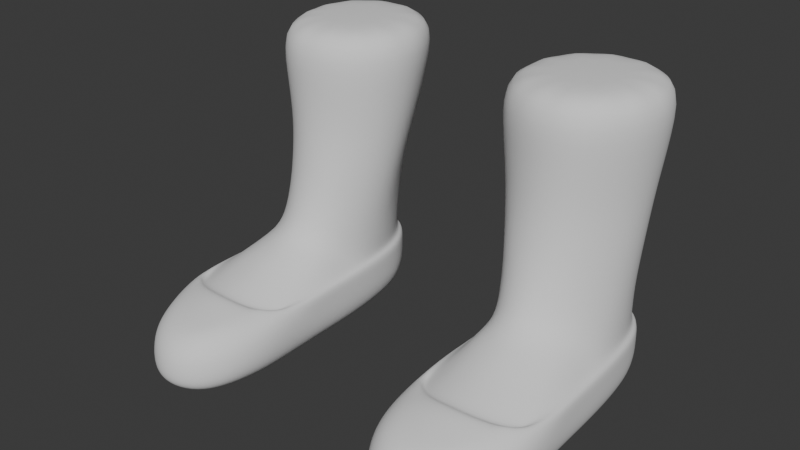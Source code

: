 # Source: BootsBats_HIGHPOLY.blend  (saved by Blender 4.3.34; exported with 4.5.12 LTS)
import bpy
from mathutils import Matrix  # noqa: F401  (used for matrix-valued properties, if any)

bpy.ops.wm.read_factory_settings(use_empty=True)
scene = bpy.context.scene
scene.name = 'Scene'

# ---- world
world_world = bpy.data.worlds.new('World'); scene.world = world_world
world_world.use_nodes = True; world_world.node_tree.nodes.clear()
_N = world_world.node_tree.nodes; _L = world_world.node_tree.links
n0 = _N.new('ShaderNodeOutputWorld'); n0.name = 'World Output'; n0.location = (300, 300)
n1 = _N.new('ShaderNodeBackground'); n1.name = 'Background'; n1.location = (10, 300)
n1.inputs[0].default_value = (0.05088, 0.05088, 0.05088, 1.0)
_L.new(n1.outputs[0], n0.inputs[0])
n0.is_active_output = True
world_world.color = (0.05088, 0.05088, 0.05088)
world_world.use_sun_shadow = False
world_world.sun_shadow_jitter_overblur = 0.0

# ---- meshes
me_attire_shoes_bootsbats_highpoly = bpy.data.meshes.new('Attire_Shoes_BootsBats_HIGHPOLY')
me_attire_shoes_bootsbats_highpoly.from_pydata([(0.08083, -0.02677, 0.0753), (0.07872, -0.02818, 0.05681), (0.0886, 0.03792, 0.07272), (0.1067, 0.06476, 0.07441), (0.1283, 0.07767, 0.07593), (0.1525, 0.06779, 0.07356), (0.1701, 0.04427, 0.0723), (0.1775, 0.01394, 0.07241), (0.1804, -0.02818, 0.05681), (0.1751, -0.02097, 0.07758), (0.11, -0.08955, 0.07962), (0.1441, -0.08915, 0.08028), (0.08454, -0.05981, 0.07088), (0.09649, -0.06369, 0.08604), (0.1577, -0.05703, 0.08625), (0.1722, -0.05243, 0.07062), (0.1267, -0.07543, 0.09264), (0.126, -0.09141, 0.08214), (0.1703, 0.0435, 0.09467), (0.1519, 0.06969, 0.09599), (0.07943, -0.0234, 0.09664), (0.09677, -0.0562, 0.1016), (0.08833, 0.04012, 0.09448), (0.07677, 0.009773, 0.09454), (0.1546, -0.04853, 0.1021), (0.1731, -0.01498, 0.09751), (0.1271, 0.07981, 0.09663), (0.1261, -0.06529, 0.1065), (0.1778, 0.0151, 0.09481), (0.1058, 0.06626, 0.0959), (0.09403, -0.1514, -6.732e-05), (0.07065, -0.1527, 0.02571), (0.08234, -0.1513, 0.003617), (0.07379, -0.1523, 0.0136), (0.1143, -0.1969, -6.732e-05), (0.1068, -0.2238, 0.01813), (0.1103, -0.2107, 0.002831), (0.1076, -0.2209, 0.009289), (0.104, -0.1881, -6.732e-05), (0.08807, -0.2094, 0.01891), (0.09597, -0.1991, 0.002864), (0.09018, -0.2073, 0.009477), (0.09715, -0.1722, -6.732e-05), (0.07518, -0.1832, 0.02311), (0.08619, -0.1773, 0.003617), (0.07813, -0.1819, 0.01257), (0.09558, -0.1486, 0.0634), (0.07065, -0.1527, 0.03896), (0.08327, -0.1368, 0.06014), (0.07379, -0.1524, 0.05058), (0.09649, -0.1724, 0.06131), (0.07518, -0.183, 0.03412), (0.08604, -0.1776, 0.05687), (0.07813, -0.1818, 0.04641), (0.1034, -0.1886, 0.05908), (0.08808, -0.2086, 0.0306), (0.09577, -0.1995, 0.0537), (0.09016, -0.2066, 0.04247), (0.114, -0.1976, 0.05747), (0.1069, -0.2231, 0.02897), (0.1102, -0.211, 0.05183), (0.1076, -0.22, 0.04042), (0.102, 0.007959, -6.732e-05), (0.07658, 0.01001, 0.02743), (0.08925, 0.008199, 0.003617), (0.07995, 0.009322, 0.01368), (0.1065, 0.03012, -6.732e-05), (0.08446, 0.04161, 0.02743), (0.09545, 0.03501, 0.003617), (0.08743, 0.03984, 0.01368), (0.1156, 0.04525, -6.732e-05), (0.1035, 0.06984, 0.02743), (0.1099, 0.05719, 0.003617), (0.1053, 0.06641, 0.01368), (0.07657, 0.01003, 0.0426), (0.1034, 0.06984, 0.0426), (0.08446, 0.04161, 0.0426), (0.163, -0.1466, -6.732e-05), (0.1882, -0.1506, 0.02571), (0.1756, -0.1475, 0.003617), (0.1847, -0.1495, 0.0136), (0.1266, -0.198, -6.732e-05), (0.1281, -0.227, 0.01786), (0.1271, -0.2128, 0.002828), (0.1277, -0.2238, 0.009238), (0.1565, -0.1645, -6.732e-05), (0.1793, -0.1765, 0.02311), (0.1679, -0.1701, 0.003617), (0.1763, -0.1751, 0.01257), (0.1499, -0.1815, -6.732e-05), (0.1671, -0.2015, 0.01891), (0.1587, -0.1921, 0.002864), (0.1649, -0.1997, 0.009477), (0.1392, -0.1932, -6.732e-05), (0.1489, -0.2186, 0.01813), (0.144, -0.2066, 0.002831), (0.1476, -0.2162, 0.009289), (0.1282, -0.2262, 0.02834), (0.1265, -0.199, 0.05697), (0.1278, -0.2229, 0.03964), (0.1271, -0.2132, 0.05117), (0.1625, -0.1467, 0.0632), (0.1881, -0.1504, 0.03896), (0.1754, -0.1371, 0.06042), (0.1846, -0.1498, 0.05053), (0.1392, -0.1943, 0.05747), (0.1489, -0.2177, 0.02897), (0.144, -0.207, 0.05183), (0.1476, -0.2152, 0.04042), (0.1499, -0.1829, 0.05894), (0.1671, -0.2008, 0.0306), (0.1587, -0.1928, 0.0537), (0.1649, -0.199, 0.04247), (0.1566, -0.1657, 0.06131), (0.1792, -0.1762, 0.03412), (0.1679, -0.1707, 0.05687), (0.1762, -0.175, 0.04641), (0.1285, 0.08287, 0.02743), (0.129, 0.05084, -6.732e-05), (0.1287, 0.07865, 0.01368), (0.129, 0.06684, 0.003617), (0.1586, 0.01078, -6.732e-05), (0.1825, 0.01397, 0.02743), (0.1705, 0.01236, 0.003617), (0.1793, 0.0136, 0.01368), (0.1447, 0.04758, -6.732e-05), (0.1564, 0.07428, 0.02743), (0.1509, 0.06029, 0.003617), (0.155, 0.07059, 0.01368), (0.1523, 0.03707, -6.732e-05), (0.1754, 0.04709, 0.02743), (0.163, 0.04029, 0.003617), (0.1725, 0.04455, 0.01368), (0.1825, 0.01397, 0.0426), (0.1284, 0.08292, 0.0426), (0.1754, 0.04709, 0.0426), (0.1564, 0.07429, 0.0426), (0.0725, -0.06095, 0.02743), (0.07563, -0.06095, 0.01368), (0.08418, -0.06094, 0.003617), (0.09587, -0.06093, -6.732e-05), (0.0725, -0.06095, 0.0426), (0.187, -0.06095, 0.02743), (0.1839, -0.06095, 0.01368), (0.1754, -0.06094, 0.003617), (0.1637, -0.06093, -6.732e-05), (0.187, -0.06095, 0.0426), (0.07321, -0.02817, 0.02743), (0.07636, -0.02817, 0.01368), (0.08495, -0.02817, 0.003617), (0.09728, -0.02817, -6.732e-05), (0.07321, -0.02817, 0.0426), (0.1828, -0.02817, 0.01368), (0.1741, -0.02817, 0.003617), (0.1624, -0.02817, -6.732e-05), (0.1859, -0.02817, 0.0426), (0.1859, -0.02817, 0.02743), (0.0752, -0.08655, 0.01368), (0.07447, -0.1102, 0.01368), (0.07394, -0.1303, 0.01368), (0.08376, -0.08629, 0.003617), (0.08304, -0.1097, 0.003617), (0.0825, -0.1299, 0.003617), (0.09546, -0.08594, -6.732e-05), (0.09474, -0.1093, -6.732e-05), (0.09418, -0.1299, -6.732e-05), (0.07486, -0.1195, 0.05795), (0.07207, -0.08649, 0.0426), (0.07143, -0.1073, 0.0426), (0.07086, -0.1273, 0.04229), (0.07081, -0.1297, 0.02737), (0.07135, -0.1098, 0.02743), (0.07207, -0.08661, 0.02743), (0.1879, -0.08655, 0.02743), (0.189, -0.1086, 0.02743), (0.1894, -0.1297, 0.02737), (0.185, -0.1207, 0.05833), (0.1859, -0.129, 0.01368), (0.1859, -0.1091, 0.01368), (0.1847, -0.08649, 0.01368), (0.1769, -0.1283, 0.003617), (0.1773, -0.1095, 0.003617), (0.1762, -0.08628, 0.003617), (0.165, -0.1279, -6.732e-05), (0.1655, -0.109, -6.732e-05), (0.1649, -0.08592, -6.732e-05), (0.1893, -0.1285, 0.04226), (0.189, -0.1067, 0.0426), (0.1879, -0.08646, 0.0426), (0.1107, -0.1538, 0.06653), (0.1274, -0.1549, 0.06773), (0.1452, -0.153, 0.06653), (0.111, -0.1744, 0.06278), (0.1266, -0.1748, 0.06316), (0.1419, -0.1724, 0.06246), (0.07657, 0.01003, 0.05681), (0.1035, 0.0697, 0.05666), (0.08458, 0.04154, 0.05667), (0.1825, 0.01397, 0.05681), (0.1284, 0.08281, 0.05672), (0.1753, 0.047, 0.05665), (0.1563, 0.07411, 0.05664), (0.0725, -0.06095, 0.05681), (0.187, -0.06095, 0.05681), (0.07321, -0.02817, 0.05681), (0.1859, -0.02817, 0.05681), (0.07213, -0.08628, 0.05681), (0.07262, -0.1031, 0.05681), (0.1875, -0.1032, 0.05681), (0.1878, -0.08629, 0.05681), (0.08284, -0.1505, 0.05866), (0.1749, -0.1487, 0.0587), (0.0969, -0.148, 0.05712), (0.08462, -0.1365, 0.05326), (0.1614, -0.1459, 0.05694), (0.174, -0.1366, 0.0537), (0.07913, -0.119, 0.05515), (0.1807, -0.1205, 0.05548), (0.1114, -0.1528, 0.06015), (0.1273, -0.1536, 0.06137), (0.1447, -0.1519, 0.06021), (0.08194, 0.008631, 0.05681), (0.1069, 0.06428, 0.05619), (0.08965, 0.03834, 0.05633), (0.1771, 0.01324, 0.05681), (0.1284, 0.07594, 0.05632), (0.1702, 0.04437, 0.05623), (0.1537, 0.06815, 0.05606), (0.07802, -0.06114, 0.05681), (0.1815, -0.06124, 0.05681), (0.07765, -0.08635, 0.05663), (0.07811, -0.1031, 0.05613), (0.182, -0.1032, 0.05603), (0.1823, -0.08648, 0.05659), (0.1302, 0.03177, -6.732e-05), (0.1262, -0.1805, -6.732e-05), (0.07926, 0.009372, 0.07314), (0.09804, -0.08711, 0.07553), (0.08829, -0.08552, 0.0683), (0.1715, -0.08528, 0.06738), (0.1579, -0.08696, 0.07531), (0.1268, -0.1292, 0.06867), (0.1108, -0.1276, 0.06694), (0.1443, -0.1271, 0.06723), (0.1603, -0.1241, 0.06384), (0.1734, -0.1213, 0.05744), (0.09727, -0.1248, 0.06321), (0.08584, -0.1214, 0.05728), (0.1594, -0.1045, 0.07012), (0.1729, -0.102, 0.06278), (0.09778, -0.1051, 0.06886), (0.08679, -0.1021, 0.06283), (0.1264, -0.1096, 0.07478), (0.1103, -0.1079, 0.07268), (0.1444, -0.1074, 0.07314), (0.1268, -0.1491, -6.732e-05), (0.1275, -0.1091, -6.732e-05), (0.1297, 0.009343, -6.732e-05), (0.1265, -0.1661, -6.732e-05), (0.128, -0.08593, -6.732e-05), (0.129, -0.02817, -6.732e-05), (0.1272, -0.129, -6.732e-05), (0.1284, -0.06093, -6.732e-05), (0.174, -0.006991, 0.1472), (0.1799, 0.02149, 0.1465), (0.1727, 0.04968, 0.1464), (0.1507, 0.07467, 0.1469), (0.1245, 0.08517, 0.147), (0.1008, 0.072, 0.1466), (0.08284, 0.04389, 0.1461), (0.06822, 0.01494, 0.1461), (0.07307, -0.01607, 0.1471), (0.09459, -0.04563, 0.1491), (0.152, -0.03915, 0.1491), (0.1243, -0.05142, 0.1494), (0.1239, 0.08949, 0.1874), (0.1232, -0.05006, 0.28), (0.06128, 0.0165, 0.1868), (0.1734, -0.007508, 0.1879), (0.1512, -0.03506, 0.1885), (0.1521, 0.08168, 0.1871), (0.07224, 0.04702, 0.1861), (0.09491, 0.07824, 0.1868), (0.06944, -0.01409, 0.1881), (0.1764, 0.05337, 0.1869), (0.1822, 0.02285, 0.1873), (0.1246, -0.04689, 0.1888), (0.0934, -0.03843, 0.1889), (0.1715, 0.04603, 0.1188), (0.1511, 0.07188, 0.1199), (0.07682, -0.02004, 0.1206), (0.09636, -0.0498, 0.1237), (0.08687, 0.04247, 0.1185), (0.07289, 0.01232, 0.1187), (0.153, -0.04319, 0.124), (0.1728, -0.01088, 0.121), (0.126, 0.08205, 0.1205), (0.125, -0.05812, 0.1257), (0.1785, 0.01764, 0.119), (0.1041, 0.06863, 0.1198), (0.1234, -0.04729, 0.2315), (0.0907, -0.03962, 0.2315), (0.1831, 0.05506, 0.2315), (0.1859, 0.01963, 0.2315), (0.06564, -0.01727, 0.2315), (0.06447, 0.05505, 0.232), (0.08687, 0.08589, 0.2315), (0.1617, 0.08656, 0.2315), (0.1764, -0.01107, 0.2315), (0.1538, -0.03879, 0.2315), (0.05414, 0.01823, 0.2315), (0.1255, 0.0972, 0.2315), (0.0892, -0.04174, 0.28), (0.1858, 0.0565, 0.28), (0.1881, 0.02015, 0.28), (0.06318, -0.01831, 0.28), (0.05838, 0.05828, 0.28), (0.08417, 0.09146, 0.28), (0.1651, 0.08941, 0.2801), (0.1781, -0.01367, 0.28), (0.155, -0.04165, 0.28), (0.05122, 0.0188, 0.28), (0.1248, 0.1036, 0.28), (0.122, 0.02299, 0.28)], [], [(0, 1, 12, 13), (7, 28, 25, 9), (2, 22, 29, 3), (14, 16, 17, 11, 240), (224, 7, 9, 8), (15, 239, 233, 229), (10, 17, 16, 13, 237), (238, 12, 228, 230), (4, 26, 19, 5), (0, 20, 23, 236), (14, 24, 27, 16), (3, 29, 26, 4), (9, 25, 24, 14), (16, 27, 21, 13), (5, 19, 18, 6), (23, 22, 2, 236), (290, 20, 21, 291), (290, 293, 23, 20), (293, 292, 22, 23), (29, 22, 292, 299), (26, 29, 299, 296), (296, 289, 19, 26), (289, 288, 18, 19), (28, 18, 288, 298), (25, 28, 298, 295), (295, 294, 24, 25), (27, 24, 294, 297), (21, 27, 297, 291), (6, 18, 28, 7), (97, 82, 94, 106), (76, 67, 63, 74), (82, 97, 59, 35), (35, 59, 55, 39), (39, 55, 51, 43), (147, 151, 74, 63), (114, 86, 78, 102), (134, 117, 71, 75), (75, 76, 197, 196), (135, 136, 201, 200), (133, 122, 130, 135), (110, 90, 86, 114), (136, 126, 117, 134), (106, 94, 90, 110), (175, 186, 102, 78), (43, 51, 47, 31), (34, 81, 83, 36), (36, 83, 84, 37), (37, 84, 82, 35), (118, 70, 72, 120), (120, 72, 73, 119), (119, 73, 71, 117), (98, 58, 60, 100), (100, 60, 61, 99), (99, 61, 59, 97), (38, 34, 36, 40), (40, 36, 37, 41), (41, 37, 35, 39), (58, 54, 56, 60), (60, 56, 57, 61), (61, 57, 55, 59), (42, 38, 40, 44), (44, 40, 41, 45), (45, 41, 39, 43), (54, 50, 52, 56), (56, 52, 53, 57), (57, 53, 51, 55), (30, 42, 44, 32), (32, 44, 45, 33), (33, 45, 43, 31), (46, 48, 210), (176, 103, 211, 104), (53, 49, 47, 51), (72, 68, 69, 73), (73, 69, 67, 71), (71, 67, 76, 75), (66, 62, 64, 68), (68, 64, 65, 69), (69, 65, 63, 67), (121, 129, 131, 123), (123, 131, 132, 124), (124, 132, 130, 122), (131, 127, 128, 132), (132, 128, 126, 130), (135, 130, 126, 136), (125, 118, 120, 127), (127, 120, 119, 128), (128, 119, 117, 126), (105, 98, 100, 107), (107, 100, 99, 108), (108, 99, 97, 106), (81, 93, 95, 83), (83, 95, 96, 84), (84, 96, 94, 82), (109, 105, 107, 111), (111, 107, 108, 112), (112, 108, 106, 110), (93, 89, 91, 95), (95, 91, 92, 96), (96, 92, 90, 94), (113, 109, 111, 115), (115, 111, 112, 116), (116, 112, 110, 114), (89, 85, 87, 91), (91, 87, 88, 92), (92, 88, 86, 90), (101, 113, 115, 211), (211, 115, 116, 104), (104, 116, 114, 102), (85, 77, 79, 87), (87, 79, 80, 88), (88, 80, 78, 86), (147, 63, 65, 148), (148, 65, 64, 149), (149, 64, 62, 150), (175, 78, 80, 177), (177, 80, 79, 180), (180, 79, 77, 183), (160, 139, 140, 163), (157, 138, 139, 160), (172, 137, 138, 157), (172, 167, 141, 137), (153, 144, 145, 154), (152, 143, 144, 153), (156, 142, 143, 152), (156, 155, 146, 142), (139, 149, 150, 140), (138, 148, 149, 139), (137, 147, 148, 138), (137, 141, 151, 147), (122, 133, 155, 156), (122, 156, 152, 124), (124, 152, 153, 123), (123, 153, 154, 121), (31, 47, 169, 170), (170, 169, 168, 171), (171, 168, 167, 172), (31, 170, 159, 33), (170, 171, 158, 159), (171, 172, 157, 158), (33, 159, 162, 32), (159, 158, 161, 162), (158, 157, 160, 161), (32, 162, 165, 30), (162, 161, 164, 165), (161, 160, 163, 164), (104, 102, 186, 176), (176, 186, 187, 208), (144, 182, 185, 145), (182, 181, 184, 185), (181, 180, 183, 184), (143, 179, 182, 144), (179, 178, 181, 182), (178, 177, 180, 181), (142, 173, 179, 143), (173, 174, 178, 179), (174, 175, 177, 178), (142, 146, 188, 173), (173, 188, 187, 174), (174, 187, 186, 175), (207, 166, 216, 231), (192, 193, 190, 189), (193, 194, 191, 190), (46, 50, 192, 189), (54, 58, 192, 50), (58, 98, 193, 192), (98, 105, 194, 193), (105, 109, 113, 194), (167, 168, 207, 206), (155, 133, 198, 205), (194, 113, 101, 191), (168, 169, 166, 207), (187, 188, 209, 208), (200, 201, 227, 226), (151, 141, 202, 204), (136, 134, 199, 201), (188, 146, 203, 209), (196, 197, 223, 222), (76, 74, 195, 197), (74, 151, 204, 195), (134, 75, 196, 199), (146, 155, 205, 203), (133, 135, 200, 198), (141, 167, 206, 202), (52, 210, 49, 53), (50, 46, 210, 52), (47, 49, 166, 169), (103, 101, 211), (48, 46, 212, 213), (101, 103, 215, 214), (191, 101, 214, 220), (46, 189, 218, 212), (189, 190, 219, 218), (190, 191, 220, 219), (199, 196, 222, 225), (234, 66, 70, 118), (198, 200, 226, 224), (201, 199, 225, 227), (205, 198, 224, 8), (204, 202, 228, 1), (209, 203, 229, 233), (195, 204, 1, 221), (203, 205, 8, 229), (202, 206, 230, 228), (206, 207, 231, 230), (208, 209, 233, 232), (215, 103, 176, 217), (166, 48, 213, 216), (217, 176, 208, 232), (154, 260, 257, 121), (150, 260, 262, 140), (185, 259, 262, 145), (163, 259, 256, 164), (164, 256, 261, 165), (165, 261, 255, 30), (30, 255, 258, 42), (255, 261, 183, 77), (129, 234, 118, 125), (235, 258, 85, 89), (234, 257, 62, 66), (42, 258, 235, 38), (258, 255, 77, 85), (93, 81, 235, 89), (81, 34, 38, 235), (3, 4, 225, 222), (4, 5, 227, 225), (70, 66, 68, 72), (129, 125, 127, 131), (5, 6, 226, 227), (2, 3, 222, 223), (236, 2, 223, 221), (166, 49, 210, 48), (6, 7, 224, 226), (0, 236, 221, 1), (8, 15, 229), (12, 1, 228), (13, 12, 238, 237), (197, 195, 221, 223), (241, 242, 218, 219), (243, 241, 219, 220), (248, 240, 11, 254), (249, 239, 240, 248), (253, 10, 237, 250), (250, 237, 238, 251), (212, 246, 247, 213), (218, 242, 246, 212), (215, 245, 244, 214), (214, 244, 243, 220), (254, 252, 241, 243), (252, 253, 242, 241), (17, 10, 253, 252), (11, 17, 252, 254), (246, 250, 251, 247), (242, 253, 250, 246), (245, 249, 248, 244), (244, 248, 254, 243), (230, 231, 251, 238), (231, 216, 247, 251), (216, 213, 247), (233, 239, 249, 232), (232, 249, 245, 217), (217, 245, 215), (13, 21, 20, 0), (14, 15, 8, 9), (239, 15, 14, 240), (261, 256, 184, 183), (257, 260, 150, 62), (262, 260, 154, 145), (257, 234, 129, 121), (262, 259, 163, 140), (256, 259, 185, 184), (291, 272, 271, 290), (271, 270, 293, 290), (269, 268, 299, 292), (293, 270, 269, 292), (265, 264, 298, 288), (289, 266, 265, 288), (295, 263, 273, 294), (273, 274, 297, 294), (298, 264, 263, 295), (296, 267, 266, 289), (297, 274, 272, 291), (272, 274, 286, 287), (287, 286, 300, 301), (264, 265, 284, 285), (285, 284, 302, 303), (271, 272, 287, 283), (283, 287, 301, 304), (268, 269, 281, 282), (282, 281, 305, 306), (265, 266, 280, 284), (284, 280, 307, 302), (273, 263, 278, 279), (279, 278, 308, 309), (269, 270, 277, 281), (281, 277, 310, 305), (266, 267, 275, 280), (280, 275, 311, 307), (274, 273, 279, 286), (286, 279, 309, 300), (263, 264, 285, 278), (278, 285, 303, 308), (270, 271, 283, 277), (277, 283, 304, 310), (267, 268, 282, 275), (275, 282, 306, 311), (299, 268, 267, 296), (303, 302, 313, 314), (305, 310, 321, 316), (311, 306, 317, 322), (302, 307, 318, 313), (308, 303, 314, 319), (304, 301, 312, 315), (307, 311, 322, 318), (301, 300, 276, 312), (309, 308, 319, 320), (310, 304, 315, 321), (306, 305, 316, 317), (300, 309, 320, 276), (276, 320, 323), (314, 313, 323), (322, 317, 323), (313, 318, 323), (318, 322, 323), (312, 276, 323), (321, 315, 323), (317, 316, 323), (316, 321, 323), (319, 314, 323), (315, 312, 323), (320, 319, 323)])
me_attire_shoes_bootsbats_highpoly.polygons.foreach_set('use_smooth', [True] * 330)
_uv = me_attire_shoes_bootsbats_highpoly.uv_layers.new(name='UVMap')
_uv.uv.foreach_set('vector', [0.0, 0.0, 0.0, 0.0, -0.04943, -0.01133, 0.0, 0.0, 0.0, 0.0, 0.0, 0.0, 0.0, 0.0, 0.0, 0.0, 0.0, 0.0, 0.0, 0.0, 0.0, 0.0, 0.0, 0.0, 0.0, 0.0, 0.0, 0.0, 0.0, 0.0, 0.0, 0.0, 0.0, 0.0, 0.527, 0.5501, 0.0, 0.0, 0.0, 0.0, 0.5271, 0.5951, 0.0, 0.0, 0.2026, 0.2472, 0.527, 0.643, 0.527, 0.6257, 0.0, 0.0, 0.0, 0.0, 0.0, 0.0, 0.0, 0.0, 0.02458, 0.004987, 0.2047, 0.04154, -0.04943, -0.01133, 0.527, 0.1242, 0.527, 0.1069, 0.0, 0.0, 0.0, 0.0, 0.0, 0.0, 0.0, 0.0, 0.0, 0.0, 0.0, 0.0, 0.0, 0.0, 0.0, 0.0, 0.0, 0.0, 0.0, 0.0, 0.0, 0.0, 0.0, 0.0, 0.0, 0.0, 0.0, 0.0, 0.0, 0.0, 0.0, 0.0, 0.0, 0.0, 0.0, 0.0, 0.0, 0.0, 0.0, 0.0, 0.0, 0.0, 0.0, 0.0, 0.0, 0.0, 0.0, 0.0, 0.0, 0.0, 0.0, 0.0, 0.0, 0.0, 0.0, 0.0, 0.0, 0.0, 0.0, 0.0, 0.0, 0.0, 0.0, 0.0, 0.0, 0.0, 0.0, 0.0, 0.0, 0.0, 0.0, 0.0, 0.0, 0.0, 0.0, 0.0, 0.0, 0.0, 0.0, 0.0, 0.0, 0.0, 0.0, 0.0, 0.0, 0.0, 0.0, 0.0, 0.0, 0.0, 0.0, 0.0, 0.0, 0.0, 0.0, 0.0, 0.0, 0.0, 0.0, 0.0, 0.0, 0.0, 0.0, 0.0, 0.0, 0.0, 0.0, 0.0, 0.0, 0.0, 0.0, 0.0, 0.0, 0.0, 0.0, 0.0, 0.0, 0.0, 0.0, 0.0, 0.0, 0.0, 0.0, 0.0, 0.0, 0.0, 0.0, 0.0, 0.0, 0.0, 0.0, 0.0, 0.0, 0.0, 0.0, 0.0, 0.0, 0.0, 0.0, 0.0, 0.0, 0.0, 0.0, 0.0, 0.0, 0.0, 0.0, 0.0, 0.0, 0.0, 0.0, 0.0, 0.0, 0.0, 0.0, 0.0, 0.0, 0.0, 0.0, 0.0, 0.0, 0.0, 0.0, 0.0, 0.0, 0.0, 0.0, 0.0, 0.527, 0.875, 0.473, 0.875, 0.473, 0.8272, 0.527, 0.8272, 0.527, 0.228, 0.4727, 0.228, 0.4724, 0.193, 0.527, 0.1931, 0.473, 0.875, 0.527, 0.875, 0.527, 0.9228, 0.473, 0.9228, 0.473, 0.9228, 0.527, 0.9228, 0.527, 1.0, 0.473, 1.0, 0.473, 0.0, 0.527, 0.0, 0.527, 0.03407, 0.473, 0.03407, 0.473, 0.155, 0.527, 0.155, 0.527, 0.1931, 0.4724, 0.193, 0.527, 0.7159, 0.473, 0.7159, 0.473, 0.6948, 0.527, 0.6948, 0.527, 0.375, 0.473, 0.375, 0.4707, 0.3069, 0.527, 0.3068, 0.527, 0.3068, 0.527, 0.228, 0.527, 0.2255, 0.527, 0.3061, 0.527, 0.5179, 0.527, 0.434, 0.527, 0.4331, 0.527, 0.5219, 0.527, 0.5501, 0.473, 0.5501, 0.473, 0.5179, 0.527, 0.5179, 0.527, 0.75, 0.473, 0.75, 0.473, 0.7159, 0.527, 0.7159, 0.527, 0.434, 0.473, 0.434, 0.473, 0.375, 0.527, 0.375, 0.527, 0.8272, 0.473, 0.8272, 0.473, 0.75, 0.527, 0.75, 0.4729, 0.6766, 0.5268, 0.6756, 0.527, 0.6948, 0.473, 0.6948, 0.473, 0.03407, 0.527, 0.03407, 0.527, 0.05519, 0.473, 0.05519, 0.2213, 0.7254, 0.25, 0.7279, 0.25, 0.7389, 0.2117, 0.7356, 0.2117, 0.7356, 0.25, 0.7389, 0.2487, 0.7499, 0.2034, 0.7459, 0.375, 0.9216, 0.375, 0.8763, 0.473, 0.875, 0.473, 0.9228, 0.25, 0.5221, 0.2138, 0.5268, 0.2023, 0.5173, 0.25, 0.5111, 0.25, 0.5111, 0.2023, 0.5173, 0.1908, 0.5074, 0.2487, 0.5001, 0.375, 0.3737, 0.3687, 0.3162, 0.4707, 0.3069, 0.473, 0.375, 0.75, 0.7279, 0.7787, 0.7254, 0.7883, 0.7356, 0.75, 0.7389, 0.75, 0.7389, 0.7883, 0.7356, 0.7966, 0.7459, 0.7513, 0.7499, 0.625, 0.8763, 0.625, 0.9216, 0.527, 0.9228, 0.527, 0.875, 0.197, 0.7182, 0.2213, 0.7254, 0.2117, 0.7356, 0.1793, 0.726, 0.1793, 0.726, 0.2117, 0.7356, 0.2011, 0.7455, 0.1627, 0.7342, 0.375, 0.9979, 0.375, 0.9249, 0.473, 0.9228, 0.473, 1.0, 0.7787, 0.7254, 0.803, 0.7182, 0.8207, 0.726, 0.7883, 0.7356, 0.7883, 0.7356, 0.8207, 0.726, 0.8373, 0.7342, 0.7989, 0.7455, 0.625, 0.9249, 0.625, 0.9979, 0.527, 1.0, 0.527, 0.9228, 0.1808, 0.7075, 0.197, 0.7182, 0.1793, 0.726, 0.1576, 0.7117, 0.1576, 0.7117, 0.1793, 0.726, 0.1609, 0.7334, 0.1352, 0.7164, 0.375, 0.03315, 0.375, 0.0009142, 0.473, 0.0, 0.473, 0.03407, 0.803, 0.7182, 0.8192, 0.7075, 0.8424, 0.7117, 0.8207, 0.726, 0.8207, 0.726, 0.8424, 0.7117, 0.8648, 0.7164, 0.8391, 0.7334, 0.625, 0.0009142, 0.625, 0.03315, 0.527, 0.03407, 0.527, 0.0, 0.1741, 0.6927, 0.1808, 0.7075, 0.1576, 0.7117, 0.1496, 0.6937, 0.1496, 0.6937, 0.1576, 0.7117, 0.1343, 0.7154, 0.1251, 0.6951, 0.375, 0.0549, 0.375, 0.03463, 0.473, 0.03407, 0.473, 0.05519, 0.8259, 0.6927, 0.8504, 0.6937, 0.8478, 0.6997, 0.5707, 0.6698, 0.6496, 0.6937, 0.6521, 0.6994, 0.5762, 0.6948, 0.625, 0.03463, 0.625, 0.0549, 0.527, 0.05519, 0.527, 0.03407, 0.2023, 0.5173, 0.1636, 0.5355, 0.1426, 0.5301, 0.1908, 0.5074, 0.375, 0.3026, 0.375, 0.2282, 0.4727, 0.228, 0.4707, 0.3069, 0.4707, 0.3069, 0.4727, 0.228, 0.527, 0.228, 0.527, 0.3068, 0.1852, 0.5404, 0.1759, 0.5581, 0.1507, 0.5578, 0.1636, 0.5355, 0.1636, 0.5355, 0.1507, 0.5578, 0.1259, 0.5567, 0.1426, 0.5301, 0.375, 0.2282, 0.375, 0.1927, 0.4724, 0.193, 0.4727, 0.228, 0.3247, 0.5551, 0.3178, 0.5426, 0.331, 0.5343, 0.3483, 0.5533, 0.3483, 0.5533, 0.331, 0.5343, 0.3554, 0.5299, 0.3737, 0.5505, 0.3737, 0.5505, 0.3749, 0.518, 0.473, 0.5179, 0.473, 0.5501, 0.331, 0.5343, 0.2934, 0.5167, 0.3055, 0.5074, 0.3554, 0.5299, 0.3749, 0.518, 0.375, 0.4358, 0.473, 0.434, 0.473, 0.5179, 0.527, 0.5179, 0.473, 0.5179, 0.473, 0.434, 0.527, 0.434, 0.2815, 0.5255, 0.25, 0.5221, 0.25, 0.5111, 0.2934, 0.5167, 0.2934, 0.5167, 0.25, 0.5111, 0.2513, 0.5001, 0.3055, 0.5074, 0.3698, 0.4273, 0.375, 0.3763, 0.473, 0.375, 0.473, 0.434, 0.7213, 0.7254, 0.75, 0.7279, 0.75, 0.7389, 0.7117, 0.7356, 0.7117, 0.7356, 0.75, 0.7389, 0.7487, 0.7499, 0.7034, 0.7459, 0.625, 0.8284, 0.625, 0.8737, 0.527, 0.875, 0.527, 0.8272, 0.25, 0.7279, 0.2787, 0.7254, 0.2883, 0.7356, 0.25, 0.7389, 0.25, 0.7389, 0.2883, 0.7356, 0.2966, 0.7459, 0.2513, 0.7499, 0.375, 0.8737, 0.375, 0.8284, 0.473, 0.8272, 0.473, 0.875, 0.697, 0.7182, 0.7213, 0.7254, 0.7117, 0.7356, 0.6793, 0.726, 0.6793, 0.726, 0.7117, 0.7356, 0.7011, 0.7455, 0.6627, 0.7342, 0.625, 0.7521, 0.625, 0.8251, 0.527, 0.8272, 0.527, 0.75, 0.2787, 0.7254, 0.303, 0.7182, 0.3207, 0.726, 0.2883, 0.7356, 0.2883, 0.7356, 0.3207, 0.726, 0.3373, 0.7342, 0.2989, 0.7455, 0.375, 0.8251, 0.375, 0.7521, 0.473, 0.75, 0.473, 0.8272, 0.6808, 0.7075, 0.697, 0.7182, 0.6793, 0.726, 0.6576, 0.7117, 0.6576, 0.7117, 0.6793, 0.726, 0.6609, 0.7334, 0.6352, 0.7164, 0.625, 0.7168, 0.625, 0.7491, 0.527, 0.75, 0.527, 0.7159, 0.303, 0.7182, 0.3192, 0.7075, 0.3424, 0.7117, 0.3207, 0.726, 0.3207, 0.726, 0.3424, 0.7117, 0.3648, 0.7164, 0.3391, 0.7334, 0.375, 0.7491, 0.375, 0.7168, 0.473, 0.7159, 0.473, 0.75, 0.6741, 0.6927, 0.6808, 0.7075, 0.6576, 0.7117, 0.6521, 0.6994, 0.6521, 0.6994, 0.6576, 0.7117, 0.6343, 0.7154, 0.6251, 0.6953, 0.6251, 0.6953, 0.625, 0.7154, 0.527, 0.7159, 0.527, 0.6948, 0.3192, 0.7075, 0.3259, 0.6927, 0.3504, 0.6937, 0.3424, 0.7117, 0.3424, 0.7117, 0.3504, 0.6937, 0.3749, 0.6951, 0.3657, 0.7154, 0.375, 0.7154, 0.375, 0.6951, 0.473, 0.6948, 0.473, 0.7159, 0.473, 0.155, 0.4724, 0.193, 0.375, 0.1927, 0.375, 0.1548, 0.125, 0.5952, 0.1259, 0.5567, 0.1507, 0.5578, 0.1496, 0.5955, 0.1496, 0.5955, 0.1507, 0.5578, 0.1759, 0.5581, 0.1741, 0.596, 0.4729, 0.6766, 0.473, 0.6948, 0.424, 0.6945, 0.4239, 0.6766, 0.4239, 0.6766, 0.424, 0.6945, 0.3504, 0.6937, 0.3504, 0.6766, 0.3504, 0.6766, 0.3504, 0.6937, 0.3259, 0.6927, 0.3259, 0.6758, 0.1495, 0.643, 0.1496, 0.6256, 0.1741, 0.6256, 0.1741, 0.6428, 0.125, 0.6432, 0.125, 0.6256, 0.1496, 0.6256, 0.1495, 0.643, 0.473, 0.1067, 0.473, 0.1244, 0.375, 0.1244, 0.375, 0.1068, 0.473, 0.1067, 0.527, 0.1068, 0.527, 0.1244, 0.473, 0.1244, 0.3504, 0.5955, 0.3504, 0.6256, 0.3259, 0.6256, 0.3259, 0.596, 0.424, 0.5952, 0.424, 0.6256, 0.3504, 0.6256, 0.3504, 0.5955, 0.473, 0.595, 0.473, 0.6256, 0.424, 0.6256, 0.424, 0.5952, 0.473, 0.595, 0.527, 0.595, 0.527, 0.6256, 0.473, 0.6256, 0.1496, 0.6256, 0.1496, 0.5955, 0.1741, 0.596, 0.1741, 0.6256, 0.125, 0.6256, 0.125, 0.5952, 0.1496, 0.5955, 0.1496, 0.6256, 0.473, 0.1244, 0.473, 0.155, 0.375, 0.1548, 0.375, 0.1244, 0.473, 0.1244, 0.527, 0.1244, 0.527, 0.155, 0.473, 0.155, 0.473, 0.5501, 0.527, 0.5501, 0.527, 0.595, 0.473, 0.595, 0.473, 0.5501, 0.473, 0.595, 0.424, 0.5952, 0.4219, 0.5502, 0.4219, 0.5502, 0.424, 0.5952, 0.3504, 0.5955, 0.3483, 0.5533, 0.3483, 0.5533, 0.3504, 0.5955, 0.3259, 0.596, 0.3247, 0.5551, 0.473, 0.05519, 0.527, 0.05519, 0.5267, 0.0757, 0.4729, 0.07372, 0.4729, 0.07372, 0.5267, 0.0757, 0.527, 0.09251, 0.473, 0.09057, 0.473, 0.09057, 0.527, 0.09251, 0.527, 0.1068, 0.473, 0.1067, 0.473, 0.05519, 0.4729, 0.07372, 0.3749, 0.07319, 0.375, 0.05547, 0.4729, 0.07372, 0.473, 0.09057, 0.375, 0.09024, 0.3749, 0.07319, 0.473, 0.09057, 0.473, 0.1067, 0.375, 0.1068, 0.375, 0.09024, 0.125, 0.6945, 0.125, 0.6768, 0.1496, 0.6766, 0.1496, 0.6937, 0.125, 0.6768, 0.125, 0.6598, 0.1496, 0.6594, 0.1496, 0.6766, 0.125, 0.6598, 0.125, 0.6432, 0.1495, 0.643, 0.1496, 0.6594, 0.1496, 0.6937, 0.1496, 0.6766, 0.1741, 0.6758, 0.1741, 0.6927, 0.1496, 0.6766, 0.1496, 0.6594, 0.1741, 0.6588, 0.1741, 0.6758, 0.1496, 0.6594, 0.1495, 0.643, 0.1741, 0.6428, 0.1741, 0.6588, 0.5762, 0.6948, 0.527, 0.6948, 0.5268, 0.6756, 0.5707, 0.6698, 0.527, 0.67, 0.5268, 0.6756, 0.527, 0.657, 0.527, 0.6543, 0.3504, 0.6256, 0.3505, 0.643, 0.3259, 0.6428, 0.3259, 0.6256, 0.3505, 0.643, 0.3504, 0.6594, 0.3259, 0.6588, 0.3259, 0.6428, 0.3504, 0.6594, 0.3504, 0.6766, 0.3259, 0.6758, 0.3259, 0.6588, 0.424, 0.6256, 0.424, 0.6432, 0.3505, 0.643, 0.3504, 0.6256, 0.424, 0.6432, 0.4239, 0.6589, 0.3504, 0.6594, 0.3505, 0.643, 0.4239, 0.6589, 0.4239, 0.6766, 0.3504, 0.6766, 0.3504, 0.6594, 0.473, 0.6256, 0.473, 0.6433, 0.424, 0.6432, 0.424, 0.6256, 0.473, 0.6433, 0.473, 0.6585, 0.4239, 0.6589, 0.424, 0.6432, 0.473, 0.6585, 0.4729, 0.6766, 0.4239, 0.6766, 0.4239, 0.6589, 0.473, 0.6256, 0.527, 0.6256, 0.527, 0.6432, 0.473, 0.6433, 0.473, 0.6433, 0.527, 0.6432, 0.527, 0.657, 0.473, 0.6585, 0.473, 0.6585, 0.527, 0.657, 0.5268, 0.6756, 0.4729, 0.6766, 0.527, 0.09536, 0.527, 0.08148, 0.527, 0.08148, 0.527, 0.09536, 0.7711, 0.7157, 0.7634, 0.7217, 0.7787, 0.7254, 0.75, 0.7279, 0.7348, 0.7198, 0.7284, 0.7168, 0.75, 0.7279, 0.7213, 0.7254, 0.8259, 0.6927, 0.8192, 0.7075, 0.7911, 0.7171, 0.803, 0.7182, 0.803, 0.7182, 0.7787, 0.7254, 0.7911, 0.7171, 0.8192, 0.7075, 0.7787, 0.7254, 0.75, 0.7279, 0.7634, 0.7217, 0.7711, 0.7157, 0.75, 0.7279, 0.7213, 0.7254, 0.7284, 0.7168, 0.7348, 0.7198, 0.7213, 0.7254, 0.697, 0.7182, 0.6808, 0.7075, 0.7104, 0.7167, 0.527, 0.1068, 0.527, 0.09251, 0.527, 0.09536, 0.527, 0.1069, 0.527, 0.595, 0.527, 0.5501, 0.527, 0.5503, 0.527, 0.5954, 0.7104, 0.7167, 0.6808, 0.7075, 0.7213, 0.7254, 0.697, 0.7182, 0.527, 0.09251, 0.5267, 0.0757, 0.527, 0.08148, 0.527, 0.09536, 0.527, 0.657, 0.527, 0.6432, 0.527, 0.6431, 0.527, 0.6543, 0.527, 0.5219, 0.527, 0.4331, 0.53, 0.4319, 0.527, 0.5179, 0.527, 0.155, 0.527, 0.1244, 0.527, 0.1243, 0.527, 0.1548, 0.527, 0.434, 0.527, 0.375, 0.527, 0.375, 0.527, 0.4331, 0.527, 0.6432, 0.527, 0.6256, 0.527, 0.6257, 0.527, 0.6431, 0.527, 0.3061, 0.527, 0.2255, 0.5273, 0.2291, 0.5292, 0.3153, 0.527, 0.228, 0.527, 0.1931, 0.527, 0.1931, 0.527, 0.2255, 0.527, 0.1931, 0.527, 0.155, 0.527, 0.1548, 0.527, 0.1931, 0.527, 0.375, 0.527, 0.3068, 0.527, 0.3061, 0.527, 0.375, 0.527, 0.6256, 0.527, 0.595, 0.527, 0.5954, 0.527, 0.6257, 0.527, 0.5501, 0.527, 0.5179, 0.527, 0.5219, 0.527, 0.5503, 0.527, 0.1244, 0.527, 0.1068, 0.527, 0.1069, 0.527, 0.1243, 0.8424, 0.7117, 0.8478, 0.6997, 0.8749, 0.6951, 0.8657, 0.7154, 0.8192, 0.7075, 0.8259, 0.6927, 0.8478, 0.6997, 0.8424, 0.7117, 0.527, 0.05519, 0.625, 0.05547, 0.6118, 0.08126, 0.5267, 0.0757, 0.6496, 0.6937, 0.6741, 0.6927, 0.6521, 0.6994, 0.8504, 0.6937, 0.8259, 0.6927, 0.8259, 0.6927, 0.8504, 0.6937, 0.6741, 0.6927, 0.6496, 0.6937, 0.6496, 0.6937, 0.6741, 0.6927, 0.697, 0.7182, 0.7213, 0.7254, 0.7213, 0.7254, 0.697, 0.7182, 0.8259, 0.6927, 0.803, 0.7182, 0.803, 0.7182, 0.8259, 0.6927, 0.75, 0.7279, 0.7787, 0.7254, 0.7787, 0.7254, 0.75, 0.7279, 0.7213, 0.7254, 0.75, 0.7279, 0.75, 0.7279, 0.7213, 0.7254, 0.527, 0.375, 0.527, 0.3061, 0.5292, 0.3153, 0.527, 0.375, 0.2472, 0.5331, 0.1852, 0.5404, 0.2138, 0.5268, 0.25, 0.5221, 0.527, 0.5503, 0.527, 0.5219, 0.527, 0.5179, 0.527, 0.5501, 0.527, 0.4331, 0.527, 0.375, 0.527, 0.375, 0.53, 0.4319, 0.527, 0.5954, 0.527, 0.5503, 0.527, 0.5501, 0.5271, 0.5951, 0.527, 0.1548, 0.527, 0.1243, 0.527, 0.1242, 0.5271, 0.155, 0.527, 0.6431, 0.527, 0.6257, 0.527, 0.6257, 0.527, 0.643, 0.527, 0.1931, 0.527, 0.1548, 0.5271, 0.155, 0.527, 0.1926, 0.527, 0.6257, 0.527, 0.5954, 0.5271, 0.5951, 0.527, 0.6257, 0.527, 0.1243, 0.527, 0.1069, 0.527, 0.1069, 0.527, 0.1242, 0.527, 0.1069, 0.527, 0.09536, 0.527, 0.09536, 0.527, 0.1069, 0.527, 0.6543, 0.527, 0.6431, 0.527, 0.643, 0.527, 0.6543, 0.6496, 0.6937, 0.6496, 0.6937, 0.5707, 0.6698, 0.5707, 0.6698, 0.6118, 0.08126, 0.8504, 0.6937, 0.8504, 0.6937, 0.6118, 0.08126, 0.527, 0.67, 0.527, 0.67, 0.527, 0.6543, 0.527, 0.6543, 0.3259, 0.596, 0.2482, 0.596, 0.2489, 0.5566, 0.3247, 0.5551, 0.1741, 0.596, 0.2482, 0.596, 0.247, 0.6256, 0.1741, 0.6256, 0.3259, 0.6428, 0.2451, 0.6428, 0.247, 0.6256, 0.3259, 0.6256, 0.1741, 0.6428, 0.2451, 0.6428, 0.2444, 0.6588, 0.1741, 0.6588, 0.1741, 0.6588, 0.2444, 0.6588, 0.2448, 0.6758, 0.1741, 0.6758, 0.1741, 0.6758, 0.2448, 0.6758, 0.2462, 0.6927, 0.1741, 0.6927, 0.1741, 0.6927, 0.2462, 0.6927, 0.2487, 0.7057, 0.1808, 0.7075, 0.2462, 0.6927, 0.2448, 0.6758, 0.3259, 0.6758, 0.3259, 0.6927, 0.305, 0.534, 0.2472, 0.5331, 0.25, 0.5221, 0.2815, 0.5255, 0.2493, 0.7182, 0.2487, 0.7057, 0.3192, 0.7075, 0.303, 0.7182, 0.2472, 0.5331, 0.2489, 0.5566, 0.1759, 0.5581, 0.1852, 0.5404, 0.1808, 0.7075, 0.2487, 0.7057, 0.2493, 0.7182, 0.197, 0.7182, 0.2487, 0.7057, 0.2462, 0.6927, 0.3259, 0.6927, 0.3192, 0.7075, 0.2787, 0.7254, 0.25, 0.7279, 0.2493, 0.7182, 0.303, 0.7182, 0.25, 0.7279, 0.2213, 0.7254, 0.197, 0.7182, 0.2493, 0.7182, 0.0, 0.0, 0.0, 0.0, 0.527, 0.375, 0.5292, 0.3153, 0.0, 0.0, 0.0, 0.0, 0.53, 0.4319, 0.527, 0.375, 0.2138, 0.5268, 0.1852, 0.5404, 0.1636, 0.5355, 0.2023, 0.5173, 0.305, 0.534, 0.2815, 0.5255, 0.2934, 0.5167, 0.331, 0.5343, 0.0, 0.0, 0.0, 0.0, 0.527, 0.5179, 0.53, 0.4319, 0.0, 0.0, 0.0, 0.0, 0.5292, 0.3153, 0.5273, 0.2291, 0.0, 0.0, 0.0, 0.0, 0.5273, 0.2291, 0.527, 0.1929, 0.6118, 0.08126, 0.8749, 0.6951, 0.8478, 0.6997, 0.8504, 0.6937, 0.0, 0.0, 0.0, 0.0, 0.527, 0.5501, 0.527, 0.5179, 0.0, 0.0, 0.0, 0.0, 0.527, 0.1926, 0.5271, 0.155, 0.5271, 0.5951, 0.0, 0.0, 0.527, 0.6257, -0.04943, -0.01133, 0.5271, 0.155, 0.527, 0.1242, 0.0, 0.0, -0.04943, -0.01133, 0.2047, 0.04154, 0.02458, 0.004987, 0.527, 0.2255, 0.527, 0.1931, 0.527, 0.1929, 0.5273, 0.2291, 0.4153, 0.3868, 0.3957, 0.384, 0.75, 0.7279, 0.7787, 0.7254, 0.3979, 0.3862, 0.3847, 0.3868, 0.7213, 0.7254, 0.75, 0.7279, 0.2143, 0.2154, 0.0, 0.0, 0.0, 0.0, 0.2133, 0.2072, 0.3448, 0.3893, 0.2026, 0.2472, 0.0, 0.0, 0.2143, 0.2154, 0.2128, 0.2062, 0.0, 0.0, 0.02458, 0.004987, 0.259, 0.2069, 0.259, 0.2069, 0.02458, 0.004987, 0.2047, 0.04154, 0.4108, 0.2501, 0.8259, 0.6927, 0.4618, 0.3802, 0.6045, 0.4453, 0.8504, 0.6937, 0.75, 0.7279, 0.3957, 0.384, 0.4618, 0.3802, 0.8259, 0.6927, 0.6496, 0.6937, 0.4792, 0.5235, 0.4, 0.4022, 0.7213, 0.7254, 0.7213, 0.7254, 0.4, 0.4022, 0.3979, 0.3862, 0.75, 0.7279, 0.2133, 0.2072, 0.2056, 0.2068, 0.3847, 0.3868, 0.3979, 0.3862, 0.2227, 0.2077, 0.2128, 0.2062, 0.3957, 0.384, 0.4153, 0.3868, 0.0, 0.0, 0.0, 0.0, 0.2128, 0.2062, 0.2227, 0.2077, 0.0, 0.0, 0.0, 0.0, 0.2056, 0.2068, 0.2133, 0.2072, 0.4618, 0.3802, 0.259, 0.2069, 0.4108, 0.2501, 0.6045, 0.4453, 0.3957, 0.384, 0.2128, 0.2062, 0.259, 0.2069, 0.4618, 0.3802, 0.4792, 0.5235, 0.3448, 0.3893, 0.2143, 0.2154, 0.4, 0.4022, 0.4, 0.4022, 0.2143, 0.2154, 0.2133, 0.2072, 0.3979, 0.3862, 0.527, 0.1069, 0.527, 0.09536, 0.4108, 0.2501, 0.2047, 0.04154, 0.527, 0.09536, 0.527, 0.08148, 0.6045, 0.4453, 0.4108, 0.2501, 0.527, 0.08148, 0.8504, 0.6937, 0.6045, 0.4453, 0.527, 0.643, 0.2026, 0.2472, 0.3448, 0.3893, 0.527, 0.6543, 0.527, 0.6543, 0.3448, 0.3893, 0.4792, 0.5235, 0.527, 0.67, 0.527, 0.67, 0.4792, 0.5235, 0.6496, 0.6937, 0.0, 0.0, 0.0, 0.0, 0.0, 0.0, 0.0, 0.0, 0.0, 0.0, 0.0, 0.0, 0.0, 0.0, 0.0, 0.0, 0.2026, 0.2472, 0.0, 0.0, 0.0, 0.0, 0.0, 0.0, 0.2448, 0.6758, 0.2444, 0.6588, 0.3259, 0.6588, 0.3259, 0.6758, 0.2489, 0.5566, 0.2482, 0.596, 0.1741, 0.596, 0.1759, 0.5581, 0.247, 0.6256, 0.2482, 0.596, 0.3259, 0.596, 0.3259, 0.6256, 0.2489, 0.5566, 0.2472, 0.5331, 0.3178, 0.5426, 0.3247, 0.5551, 0.247, 0.6256, 0.2451, 0.6428, 0.1741, 0.6428, 0.1741, 0.6256, 0.2444, 0.6588, 0.2451, 0.6428, 0.3259, 0.6428, 0.3259, 0.6588, 0.0, 0.0, 0.0, 0.0, 0.0, 0.0, 0.0, 0.0, 0.0, 0.0, 0.0, 0.0, 0.0, 0.0, 0.0, 0.0, 0.0, 0.0, 0.0, 0.0, 0.0, 0.0, 0.0, 0.0, 0.0, 0.0, 0.0, 0.0, 0.0, 0.0, 0.0, 0.0, 0.0, 0.0, 0.0, 0.0, 0.0, 0.0, 0.0, 0.0, 0.0, 0.0, 0.0, 0.0, 0.0, 0.0, 0.0, 0.0, 0.0, 0.0, 0.0, 0.0, 0.0, 0.0, 0.0, 0.0, 0.0, 0.0, 0.0, 0.0, 0.0, 0.0, 0.0, 0.0, 0.0, 0.0, 0.0, 0.0, 0.0, 0.0, 0.0, 0.0, 0.0, 0.0, 0.0, 0.0, 0.0, 0.0, 0.0, 0.0, 0.0, 0.0, 0.0, 0.0, 0.0, 0.0, 0.0, 0.0, 0.0, 0.0, 0.0, 0.0, 0.0, 0.0, 0.0, 0.0, 0.0, 0.0, 0.0, 0.0, 0.0, 0.0, 0.0, 0.0, 0.0, 0.0, 0.0, 0.0, 0.0, 0.0, 0.0, 0.0, 0.0, 0.0, 0.0, 0.0, 0.0, 0.0, 0.0, 0.0, 0.0, 0.0, 0.0, 0.0, 0.0, 0.0, 0.0, 0.0, 0.0, 0.0, 0.0, 0.0, 0.0, 0.0, 0.0, 0.0, 0.0, 0.0, 0.0, 0.0, 0.0, 0.0, 0.0, 0.0, 0.0, 0.0, 0.0, 0.0, 0.0, 0.0, 0.0, 0.0, 0.0, 0.0, 0.0, 0.0, 0.0, 0.0, 0.0, 0.0, 0.0, 0.0, 0.0, 0.0, 0.0, 0.0, 0.0, 0.0, 0.0, 0.0, 0.0, 0.0, 0.0, 0.0, 0.0, 0.0, 0.0, 0.0, 0.0, 0.0, 0.0, 0.0, 0.0, 0.0, 0.0, 0.0, 0.0, 0.0, 0.0, 0.0, 0.0, 0.0, 0.0, 0.0, 0.0, 0.0, 0.0, 0.0, 0.0, 0.0, 0.0, 0.0, 0.0, 0.0, 0.0, 0.0, 0.0, 0.0, 0.0, 0.0, 0.0, 0.0, 0.0, 0.0, 0.0, 0.0, 0.0, 0.0, 0.0, 0.0, 0.0, 0.0, 0.0, 0.0, 0.0, 0.0, 0.0, 0.0, 0.0, 0.0, 0.0, 0.0, 0.0, 0.0, 0.0, 0.0, 0.0, 0.0, 0.0, 0.0, 0.0, 0.0, 0.0, 0.0, 0.0, 0.0, 0.0, 0.0, 0.0, 0.0, 0.0, 0.0, 0.0, 0.0, 0.0, 0.0, 0.0, 0.0, 0.0, 0.0, 0.0, 0.0, 0.0, 0.0, 0.0, 0.0, 0.0, 0.0, 0.0, 0.0, 0.0, 0.0, 0.0, 0.0, 0.0, 0.0, 0.0, 0.0, 0.0, 0.0, 0.0, 0.0, 0.0, 0.0, 0.0, 0.0, 0.0, 0.0, 0.0, 0.0, 0.0, 0.0, 0.0, 0.0, 0.0, 0.0, 0.0, 0.0, 0.0, 0.0, 0.0, 0.0, 0.0, 0.0, 0.0, 0.0, 0.0, 0.0, 0.0, 0.0, 0.0, 0.0, 0.0, 0.0, 0.0, 0.0, 0.0, 0.0, 0.0, 0.0, 0.0, 0.0, 0.0, 0.0, 0.0, 0.0, 0.0, 0.0, 0.0, 0.0, 0.0, 0.0, 0.0, 0.0, 0.0, 0.0, 0.0, 0.0, 0.0, 0.0, 0.0, 0.0, 0.0, 0.0, 0.0, 0.0, 0.0, 0.0, 0.0, 0.0, 0.0, 0.0, 0.0, 0.0, 0.0, 0.0, 0.0, 0.0, 0.0, 0.0, 0.0, 0.0, 0.0, 0.0, 0.0, 0.0, 0.0, 0.0, 0.0, 0.0, 0.0, 0.0, 0.0, 0.0, 0.0, 0.0, 0.0, 0.0, 0.0, 0.0, 0.0, 0.0, 0.0, 0.0, 0.0, 0.0, 0.0, 0.0, 0.0, 0.0, 0.0, 0.0, 0.0, 0.0, 0.0, 0.0, 0.0, 0.0, 0.0, 0.0, 0.0, 0.0, 0.0, 0.0, 0.0, 0.0, 0.0, 0.0, 0.0, 0.0, 0.0, 0.0, 0.0, 0.0, 0.0, 0.0, 0.0, 0.0, 0.0, 0.0, 0.0, 0.0, 0.0, 0.0, 0.0, 0.0, 0.0, 0.0, 0.0, 0.0, 0.0, 0.0, 0.0, 0.0, 0.0, 0.0, 0.0, 0.0, 0.0, 0.0, 0.0, 0.0, 0.0, 0.0, 0.0, 0.0, 0.0, 0.0, 0.0, 0.0, 0.0, 0.0, 0.0, 0.0, 0.0, 0.0])
me_attire_shoes_bootsbats_highpoly.update()

# ---- objects
ob_attire_shoes_bootsbats_highpoly = bpy.data.objects.new('Attire_Shoes_BootsBats_HIGHPOLY', me_attire_shoes_bootsbats_highpoly)

# ---- transforms, parenting, visibility, modifiers, constraints
ob_attire_shoes_bootsbats_highpoly.location = (0.0, 0.0, 0.0)
_m = ob_attire_shoes_bootsbats_highpoly.modifiers.new('Mirror', 'MIRROR')
_m = ob_attire_shoes_bootsbats_highpoly.modifiers.new('Bevel', 'BEVEL')
_m.width = 0.001
_m.width_pct = 0.001
_m.limit_method = 'WEIGHT'
_m.offset_type = 'WIDTH'
_m = ob_attire_shoes_bootsbats_highpoly.modifiers.new('Subdivision', 'SUBSURF')
_m.levels = 3

# ---- collection membership
scene.collection.objects.link(ob_attire_shoes_bootsbats_highpoly)

# ---- scene / render settings (as saved in the file)
scene.frame_start = 1; scene.frame_end = 250; scene.frame_set(1)
scene.render.engine = 'BLENDER_EEVEE_NEXT'
scene.eevee.ray_tracing_options.trace_max_roughness = 0.0
bpy.context.view_layer.update()

# ---- added for rendering (the .blend has no active camera and no usable light): camera, sun
cam_auto = bpy.data.cameras.new('AutoCamera')
cam_auto.lens = 50.0
cam_auto.sensor_width = 36.0
cam_auto.clip_end = 1000.0
ob_auto_camera = bpy.data.objects.new('AutoCamera', cam_auto)
scene.collection.objects.link(ob_auto_camera)
ob_auto_camera.location = (0.532469, -0.70065, 0.565967)
ob_auto_camera.rotation_euler = (1.09748, -7.21219e-08, 0.694738)
scene.camera = ob_auto_camera
light_auto_sun = bpy.data.lights.new('AutoSun', 'SUN')
light_auto_sun.energy = 3.0
light_auto_sun.angle = 0.0523599
ob_auto_sun = bpy.data.objects.new('AutoSun', light_auto_sun)
scene.collection.objects.link(ob_auto_sun)
ob_auto_sun.rotation_euler = (0.872665, 0.174533, 0.523599)
bpy.context.view_layer.update()
